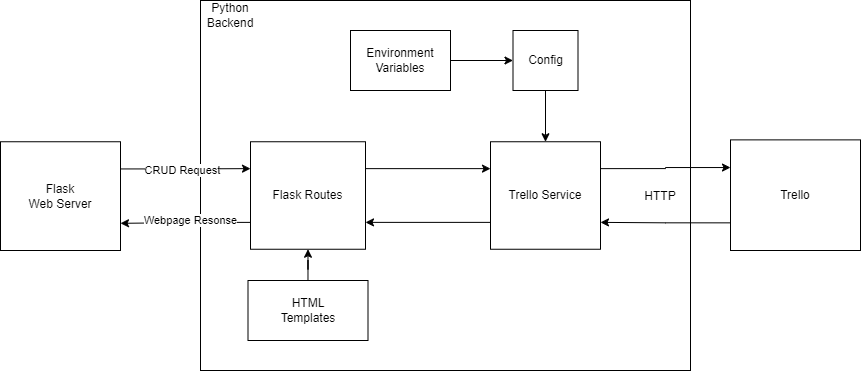

The diagram above was exported from draw.io. Its source (the exported page's mxGraphModel, read from the mxfile embedded in the PNG):
<mxGraphModel dx="1667" dy="494" grid="1" gridSize="10" guides="1" tooltips="1" connect="1" arrows="1" fold="1" page="1" pageScale="1" pageWidth="827" pageHeight="1169" math="0" shadow="0">
  <root>
    <mxCell id="0" />
    <mxCell id="1" parent="0" />
    <mxCell id="6kc5aPjfgd5-RUPwg-ue-27" value="" style="rounded=0;whiteSpace=wrap;html=1;" vertex="1" parent="1">
      <mxGeometry x="130" y="130" width="490" height="370" as="geometry" />
    </mxCell>
    <mxCell id="6kc5aPjfgd5-RUPwg-ue-28" value="Python Backend" style="text;html=1;align=center;verticalAlign=middle;whiteSpace=wrap;rounded=0;" vertex="1" parent="1">
      <mxGeometry x="130" y="130" width="60" height="30" as="geometry" />
    </mxCell>
    <mxCell id="6kc5aPjfgd5-RUPwg-ue-38" style="edgeStyle=orthogonalEdgeStyle;rounded=0;orthogonalLoop=1;jettySize=auto;html=1;exitX=1;exitY=0.25;exitDx=0;exitDy=0;entryX=0;entryY=0.25;entryDx=0;entryDy=0;" edge="1" parent="1" source="6kc5aPjfgd5-RUPwg-ue-29" target="6kc5aPjfgd5-RUPwg-ue-33">
      <mxGeometry relative="1" as="geometry" />
    </mxCell>
    <mxCell id="6kc5aPjfgd5-RUPwg-ue-47" value="CRUD Request" style="edgeLabel;html=1;align=center;verticalAlign=middle;resizable=0;points=[];" vertex="1" connectable="0" parent="6kc5aPjfgd5-RUPwg-ue-38">
      <mxGeometry x="-0.0549" y="-1" relative="1" as="geometry">
        <mxPoint as="offset" />
      </mxGeometry>
    </mxCell>
    <mxCell id="6kc5aPjfgd5-RUPwg-ue-29" value="Flask&lt;div&gt;Web Server&lt;/div&gt;" style="rounded=0;whiteSpace=wrap;html=1;" vertex="1" parent="1">
      <mxGeometry x="-70" y="271.25" width="120" height="108.75" as="geometry" />
    </mxCell>
    <mxCell id="6kc5aPjfgd5-RUPwg-ue-35" style="edgeStyle=orthogonalEdgeStyle;rounded=0;orthogonalLoop=1;jettySize=auto;html=1;entryX=0.5;entryY=0;entryDx=0;entryDy=0;" edge="1" parent="1" source="6kc5aPjfgd5-RUPwg-ue-30" target="6kc5aPjfgd5-RUPwg-ue-34">
      <mxGeometry relative="1" as="geometry" />
    </mxCell>
    <mxCell id="6kc5aPjfgd5-RUPwg-ue-30" value="Config" style="rounded=0;whiteSpace=wrap;html=1;" vertex="1" parent="1">
      <mxGeometry x="442.5" y="160" width="65" height="60" as="geometry" />
    </mxCell>
    <mxCell id="6kc5aPjfgd5-RUPwg-ue-32" style="edgeStyle=orthogonalEdgeStyle;rounded=0;orthogonalLoop=1;jettySize=auto;html=1;entryX=0;entryY=0.5;entryDx=0;entryDy=0;" edge="1" parent="1" source="6kc5aPjfgd5-RUPwg-ue-31" target="6kc5aPjfgd5-RUPwg-ue-30">
      <mxGeometry relative="1" as="geometry" />
    </mxCell>
    <mxCell id="6kc5aPjfgd5-RUPwg-ue-31" value="Environment&lt;div&gt;Variables&lt;/div&gt;" style="rounded=0;whiteSpace=wrap;html=1;" vertex="1" parent="1">
      <mxGeometry x="280" y="160" width="100" height="60" as="geometry" />
    </mxCell>
    <mxCell id="6kc5aPjfgd5-RUPwg-ue-36" style="edgeStyle=orthogonalEdgeStyle;rounded=0;orthogonalLoop=1;jettySize=auto;html=1;exitX=1;exitY=0.25;exitDx=0;exitDy=0;entryX=0;entryY=0.25;entryDx=0;entryDy=0;" edge="1" parent="1" source="6kc5aPjfgd5-RUPwg-ue-33" target="6kc5aPjfgd5-RUPwg-ue-34">
      <mxGeometry relative="1" as="geometry" />
    </mxCell>
    <mxCell id="6kc5aPjfgd5-RUPwg-ue-40" style="edgeStyle=orthogonalEdgeStyle;rounded=0;orthogonalLoop=1;jettySize=auto;html=1;exitX=0;exitY=0.75;exitDx=0;exitDy=0;entryX=1;entryY=0.75;entryDx=0;entryDy=0;" edge="1" parent="1" source="6kc5aPjfgd5-RUPwg-ue-33" target="6kc5aPjfgd5-RUPwg-ue-29">
      <mxGeometry relative="1" as="geometry">
        <Array as="points">
          <mxPoint x="135" y="351" />
          <mxPoint x="135" y="353" />
        </Array>
      </mxGeometry>
    </mxCell>
    <mxCell id="6kc5aPjfgd5-RUPwg-ue-48" value="Webpage Resonse" style="edgeLabel;html=1;align=center;verticalAlign=middle;resizable=0;points=[];" vertex="1" connectable="0" parent="6kc5aPjfgd5-RUPwg-ue-40">
      <mxGeometry x="0.0844" y="-3" relative="1" as="geometry">
        <mxPoint x="10" as="offset" />
      </mxGeometry>
    </mxCell>
    <mxCell id="6kc5aPjfgd5-RUPwg-ue-33" value="Flask Routes" style="rounded=0;whiteSpace=wrap;html=1;" vertex="1" parent="1">
      <mxGeometry x="180" y="271.25" width="115" height="107.5" as="geometry" />
    </mxCell>
    <mxCell id="6kc5aPjfgd5-RUPwg-ue-37" style="edgeStyle=orthogonalEdgeStyle;rounded=0;orthogonalLoop=1;jettySize=auto;html=1;exitX=0;exitY=0.75;exitDx=0;exitDy=0;entryX=1;entryY=0.75;entryDx=0;entryDy=0;" edge="1" parent="1" source="6kc5aPjfgd5-RUPwg-ue-34" target="6kc5aPjfgd5-RUPwg-ue-33">
      <mxGeometry relative="1" as="geometry" />
    </mxCell>
    <mxCell id="6kc5aPjfgd5-RUPwg-ue-42" style="edgeStyle=orthogonalEdgeStyle;rounded=0;orthogonalLoop=1;jettySize=auto;html=1;exitX=1;exitY=0.25;exitDx=0;exitDy=0;entryX=0;entryY=0.25;entryDx=0;entryDy=0;" edge="1" parent="1" source="6kc5aPjfgd5-RUPwg-ue-34" target="6kc5aPjfgd5-RUPwg-ue-41">
      <mxGeometry relative="1" as="geometry" />
    </mxCell>
    <mxCell id="6kc5aPjfgd5-RUPwg-ue-34" value="Trello Service" style="rounded=0;whiteSpace=wrap;html=1;" vertex="1" parent="1">
      <mxGeometry x="420" y="271.25" width="110" height="107.5" as="geometry" />
    </mxCell>
    <mxCell id="6kc5aPjfgd5-RUPwg-ue-43" style="edgeStyle=orthogonalEdgeStyle;rounded=0;orthogonalLoop=1;jettySize=auto;html=1;exitX=0;exitY=0.75;exitDx=0;exitDy=0;entryX=1;entryY=0.75;entryDx=0;entryDy=0;" edge="1" parent="1" source="6kc5aPjfgd5-RUPwg-ue-41" target="6kc5aPjfgd5-RUPwg-ue-34">
      <mxGeometry relative="1" as="geometry" />
    </mxCell>
    <mxCell id="6kc5aPjfgd5-RUPwg-ue-41" value="Trello" style="rounded=0;whiteSpace=wrap;html=1;" vertex="1" parent="1">
      <mxGeometry x="660" y="269.38" width="130" height="110.62" as="geometry" />
    </mxCell>
    <mxCell id="6kc5aPjfgd5-RUPwg-ue-46" style="edgeStyle=orthogonalEdgeStyle;rounded=0;orthogonalLoop=1;jettySize=auto;html=1;entryX=0.5;entryY=1;entryDx=0;entryDy=0;" edge="1" parent="1" source="6kc5aPjfgd5-RUPwg-ue-44" target="6kc5aPjfgd5-RUPwg-ue-33">
      <mxGeometry relative="1" as="geometry" />
    </mxCell>
    <mxCell id="6kc5aPjfgd5-RUPwg-ue-44" value="HTML&lt;div&gt;Templates&lt;/div&gt;" style="rounded=0;whiteSpace=wrap;html=1;" vertex="1" parent="1">
      <mxGeometry x="177.5" y="410" width="120" height="60" as="geometry" />
    </mxCell>
    <mxCell id="6kc5aPjfgd5-RUPwg-ue-49" value="HTTP" style="text;html=1;align=center;verticalAlign=middle;whiteSpace=wrap;rounded=0;" vertex="1" parent="1">
      <mxGeometry x="560" y="311" width="60" height="30" as="geometry" />
    </mxCell>
  </root>
</mxGraphModel>